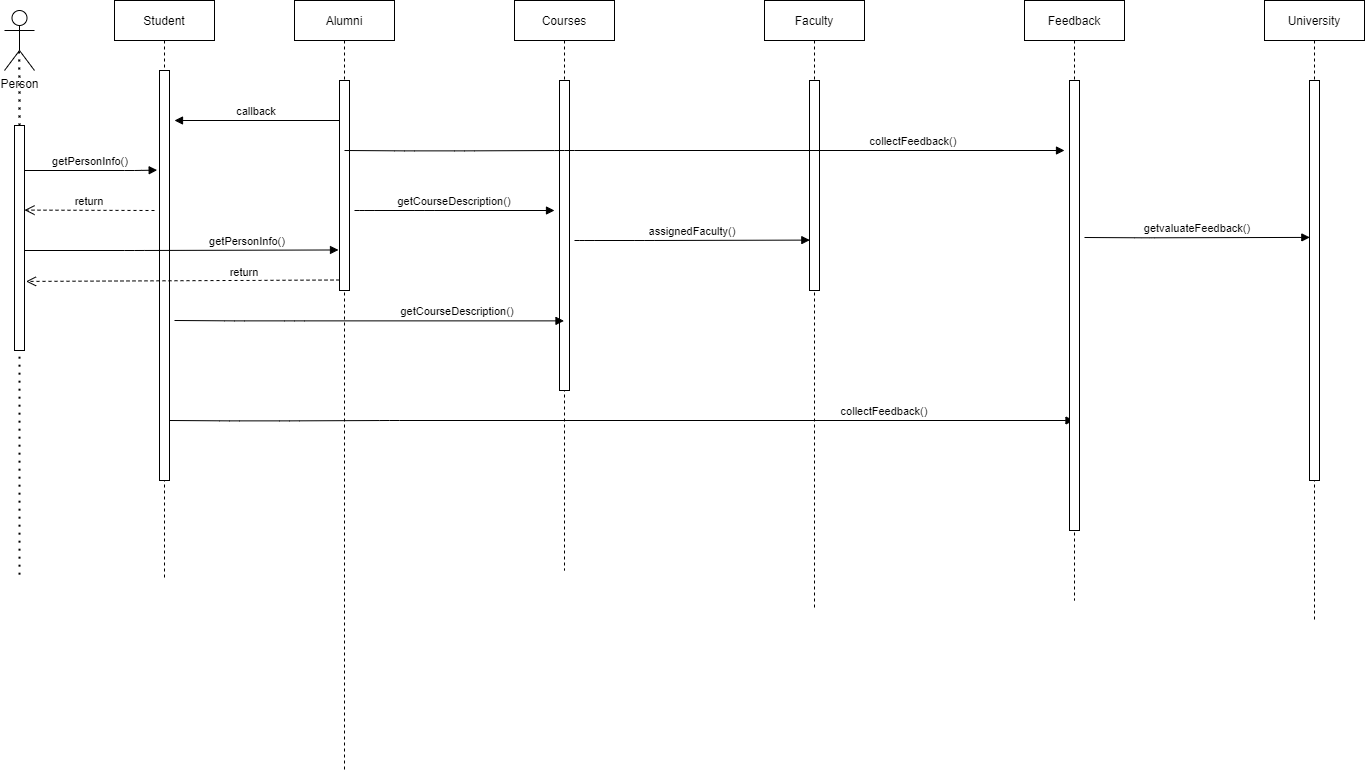

The diagram above was exported from draw.io. Its source (the exported page's mxGraphModel, read from the mxfile embedded in the PNG):
<mxGraphModel dx="852" dy="494" grid="1" gridSize="10" guides="1" tooltips="1" connect="1" arrows="1" fold="1" page="1" pageScale="1" pageWidth="850" pageHeight="1100" math="0" shadow="0">
  <root>
    <mxCell id="0" />
    <mxCell id="1" parent="0" />
    <mxCell id="3nuBFxr9cyL0pnOWT2aG-1" value="Student" style="shape=umlLifeline;perimeter=lifelinePerimeter;container=1;collapsible=0;recursiveResize=0;rounded=0;shadow=0;strokeWidth=1;" parent="1" vertex="1">
      <mxGeometry x="120" y="80" width="100" height="580" as="geometry" />
    </mxCell>
    <mxCell id="3nuBFxr9cyL0pnOWT2aG-2" value="" style="points=[];perimeter=orthogonalPerimeter;rounded=0;shadow=0;strokeWidth=1;" parent="3nuBFxr9cyL0pnOWT2aG-1" vertex="1">
      <mxGeometry x="45" y="70" width="10" height="410" as="geometry" />
    </mxCell>
    <mxCell id="3nuBFxr9cyL0pnOWT2aG-5" value="Alumni" style="shape=umlLifeline;perimeter=lifelinePerimeter;container=1;collapsible=0;recursiveResize=0;rounded=0;shadow=0;strokeWidth=1;" parent="1" vertex="1">
      <mxGeometry x="300" y="80" width="100" height="770" as="geometry" />
    </mxCell>
    <mxCell id="3nuBFxr9cyL0pnOWT2aG-6" value="" style="points=[];perimeter=orthogonalPerimeter;rounded=0;shadow=0;strokeWidth=1;" parent="3nuBFxr9cyL0pnOWT2aG-5" vertex="1">
      <mxGeometry x="45" y="80" width="10" height="210" as="geometry" />
    </mxCell>
    <mxCell id="GuNziohdNvutb4p1fC5Q-46" value="collectFeedback()" style="verticalAlign=bottom;endArrow=block;shadow=0;strokeWidth=1;" parent="3nuBFxr9cyL0pnOWT2aG-5" target="GuNziohdNvutb4p1fC5Q-32" edge="1">
      <mxGeometry x="0.581" relative="1" as="geometry">
        <mxPoint x="-125" y="420" as="sourcePoint" />
        <mxPoint x="264.5" y="420.37" as="targetPoint" />
        <Array as="points">
          <mxPoint x="-65" y="420.37" />
          <mxPoint x="-5" y="420.37" />
          <mxPoint x="95" y="420" />
        </Array>
        <mxPoint as="offset" />
      </mxGeometry>
    </mxCell>
    <mxCell id="3nuBFxr9cyL0pnOWT2aG-7" value="return" style="verticalAlign=bottom;endArrow=open;dashed=1;endSize=8;exitX=0;exitY=0.95;shadow=0;strokeWidth=1;entryX=1.15;entryY=0.693;entryDx=0;entryDy=0;entryPerimeter=0;" parent="1" source="3nuBFxr9cyL0pnOWT2aG-6" target="GuNziohdNvutb4p1fC5Q-14" edge="1">
      <mxGeometry x="-0.3939" y="1" relative="1" as="geometry">
        <mxPoint x="275" y="236" as="targetPoint" />
        <mxPoint as="offset" />
      </mxGeometry>
    </mxCell>
    <mxCell id="3nuBFxr9cyL0pnOWT2aG-9" value="callback" style="verticalAlign=bottom;endArrow=block;entryX=1;entryY=0;shadow=0;strokeWidth=1;" parent="1" source="3nuBFxr9cyL0pnOWT2aG-6" edge="1">
      <mxGeometry relative="1" as="geometry">
        <mxPoint x="240" y="200" as="sourcePoint" />
        <mxPoint x="180" y="200" as="targetPoint" />
      </mxGeometry>
    </mxCell>
    <mxCell id="GuNziohdNvutb4p1fC5Q-1" value="Person" style="shape=umlActor;verticalLabelPosition=bottom;verticalAlign=top;html=1;outlineConnect=0;" parent="1" vertex="1">
      <mxGeometry x="10" y="90" width="30" height="60" as="geometry" />
    </mxCell>
    <mxCell id="GuNziohdNvutb4p1fC5Q-13" value="" style="endArrow=none;dashed=1;html=1;dashPattern=1 3;strokeWidth=2;rounded=0;edgeStyle=orthogonalEdgeStyle;startArrow=none;" parent="1" source="GuNziohdNvutb4p1fC5Q-14" edge="1">
      <mxGeometry width="50" height="50" relative="1" as="geometry">
        <mxPoint x="25" y="654.1666666666666" as="sourcePoint" />
        <mxPoint x="24.58" y="130" as="targetPoint" />
        <Array as="points" />
      </mxGeometry>
    </mxCell>
    <mxCell id="GuNziohdNvutb4p1fC5Q-14" value="" style="points=[];perimeter=orthogonalPerimeter;rounded=0;shadow=0;strokeWidth=1;" parent="1" vertex="1">
      <mxGeometry x="20" y="205" width="10" height="225" as="geometry" />
    </mxCell>
    <mxCell id="GuNziohdNvutb4p1fC5Q-15" value="" style="endArrow=none;dashed=1;html=1;dashPattern=1 3;strokeWidth=2;rounded=0;edgeStyle=orthogonalEdgeStyle;" parent="1" target="GuNziohdNvutb4p1fC5Q-14" edge="1">
      <mxGeometry width="50" height="50" relative="1" as="geometry">
        <mxPoint x="25" y="654.1666666666665" as="sourcePoint" />
        <mxPoint x="24.58000000000004" y="130" as="targetPoint" />
        <Array as="points">
          <mxPoint x="25" y="392" />
        </Array>
      </mxGeometry>
    </mxCell>
    <mxCell id="GuNziohdNvutb4p1fC5Q-16" value="getPersonInfo()" style="verticalAlign=bottom;endArrow=block;shadow=0;strokeWidth=1;entryX=-0.233;entryY=0.243;entryDx=0;entryDy=0;entryPerimeter=0;" parent="1" target="3nuBFxr9cyL0pnOWT2aG-2" edge="1">
      <mxGeometry relative="1" as="geometry">
        <mxPoint x="30" y="250.0000000000001" as="sourcePoint" />
        <mxPoint x="160" y="250" as="targetPoint" />
        <Array as="points">
          <mxPoint x="140" y="250" />
        </Array>
      </mxGeometry>
    </mxCell>
    <mxCell id="GuNziohdNvutb4p1fC5Q-18" value="return" style="verticalAlign=bottom;endArrow=open;dashed=1;endSize=8;exitX=0;exitY=0.95;shadow=0;strokeWidth=1;entryX=1;entryY=0.376;entryDx=0;entryDy=0;entryPerimeter=0;" parent="1" target="GuNziohdNvutb4p1fC5Q-14" edge="1">
      <mxGeometry relative="1" as="geometry">
        <mxPoint x="40" y="290" as="targetPoint" />
        <mxPoint x="160" y="289.9999999999998" as="sourcePoint" />
      </mxGeometry>
    </mxCell>
    <mxCell id="GuNziohdNvutb4p1fC5Q-26" value="getPersonInfo()" style="verticalAlign=bottom;endArrow=block;shadow=0;strokeWidth=1;entryX=-0.1;entryY=0.807;entryDx=0;entryDy=0;entryPerimeter=0;" parent="1" target="3nuBFxr9cyL0pnOWT2aG-6" edge="1">
      <mxGeometry x="0.4194" relative="1" as="geometry">
        <mxPoint x="30" y="330.0000000000001" as="sourcePoint" />
        <mxPoint x="340" y="330" as="targetPoint" />
        <Array as="points">
          <mxPoint x="140" y="330" />
        </Array>
        <mxPoint as="offset" />
      </mxGeometry>
    </mxCell>
    <mxCell id="GuNziohdNvutb4p1fC5Q-28" value="Courses" style="shape=umlLifeline;perimeter=lifelinePerimeter;container=1;collapsible=0;recursiveResize=0;rounded=0;shadow=0;strokeWidth=1;" parent="1" vertex="1">
      <mxGeometry x="520" y="80" width="100" height="570" as="geometry" />
    </mxCell>
    <mxCell id="GuNziohdNvutb4p1fC5Q-29" value="" style="points=[];perimeter=orthogonalPerimeter;rounded=0;shadow=0;strokeWidth=1;" parent="GuNziohdNvutb4p1fC5Q-28" vertex="1">
      <mxGeometry x="45" y="80" width="10" height="310" as="geometry" />
    </mxCell>
    <mxCell id="GuNziohdNvutb4p1fC5Q-30" value="Faculty" style="shape=umlLifeline;perimeter=lifelinePerimeter;container=1;collapsible=0;recursiveResize=0;rounded=0;shadow=0;strokeWidth=1;" parent="1" vertex="1">
      <mxGeometry x="770" y="80" width="100" height="610" as="geometry" />
    </mxCell>
    <mxCell id="GuNziohdNvutb4p1fC5Q-31" value="" style="points=[];perimeter=orthogonalPerimeter;rounded=0;shadow=0;strokeWidth=1;" parent="GuNziohdNvutb4p1fC5Q-30" vertex="1">
      <mxGeometry x="45" y="80" width="10" height="210" as="geometry" />
    </mxCell>
    <mxCell id="GuNziohdNvutb4p1fC5Q-32" value="Feedback" style="shape=umlLifeline;perimeter=lifelinePerimeter;container=1;collapsible=0;recursiveResize=0;rounded=0;shadow=0;strokeWidth=1;" parent="1" vertex="1">
      <mxGeometry x="1030" y="80" width="100" height="600" as="geometry" />
    </mxCell>
    <mxCell id="GuNziohdNvutb4p1fC5Q-33" value="" style="points=[];perimeter=orthogonalPerimeter;rounded=0;shadow=0;strokeWidth=1;" parent="GuNziohdNvutb4p1fC5Q-32" vertex="1">
      <mxGeometry x="45" y="80" width="10" height="450" as="geometry" />
    </mxCell>
    <mxCell id="GuNziohdNvutb4p1fC5Q-36" value="University" style="shape=umlLifeline;perimeter=lifelinePerimeter;container=1;collapsible=0;recursiveResize=0;rounded=0;shadow=0;strokeWidth=1;" parent="1" vertex="1">
      <mxGeometry x="1270" y="80" width="100" height="620" as="geometry" />
    </mxCell>
    <mxCell id="GuNziohdNvutb4p1fC5Q-37" value="" style="points=[];perimeter=orthogonalPerimeter;rounded=0;shadow=0;strokeWidth=1;" parent="GuNziohdNvutb4p1fC5Q-36" vertex="1">
      <mxGeometry x="45" y="80" width="10" height="400" as="geometry" />
    </mxCell>
    <mxCell id="GuNziohdNvutb4p1fC5Q-43" value="getCourseDescription()" style="verticalAlign=bottom;endArrow=block;shadow=0;strokeWidth=1;" parent="1" target="GuNziohdNvutb4p1fC5Q-28" edge="1">
      <mxGeometry x="0.4522" relative="1" as="geometry">
        <mxPoint x="180" y="400" as="sourcePoint" />
        <mxPoint x="322.6700000000001" y="400" as="targetPoint" />
        <Array as="points">
          <mxPoint x="240" y="400.37" />
          <mxPoint x="300" y="400.37" />
        </Array>
        <mxPoint as="offset" />
      </mxGeometry>
    </mxCell>
    <mxCell id="GuNziohdNvutb4p1fC5Q-44" value="getCourseDescription()" style="verticalAlign=bottom;endArrow=block;shadow=0;strokeWidth=1;" parent="1" edge="1">
      <mxGeometry relative="1" as="geometry">
        <mxPoint x="360" y="290" as="sourcePoint" />
        <mxPoint x="560" y="290" as="targetPoint" />
        <Array as="points">
          <mxPoint x="370.3" y="290" />
          <mxPoint x="430.3" y="290" />
        </Array>
        <mxPoint as="offset" />
      </mxGeometry>
    </mxCell>
    <mxCell id="GuNziohdNvutb4p1fC5Q-45" value="assignedFaculty()" style="verticalAlign=bottom;endArrow=block;shadow=0;strokeWidth=1;entryX=0.033;entryY=0.76;entryDx=0;entryDy=0;entryPerimeter=0;" parent="1" target="GuNziohdNvutb4p1fC5Q-31" edge="1">
      <mxGeometry relative="1" as="geometry">
        <mxPoint x="580" y="320" as="sourcePoint" />
        <mxPoint x="810" y="320" as="targetPoint" />
        <Array as="points">
          <mxPoint x="590.3" y="320" />
          <mxPoint x="650.3" y="320" />
        </Array>
        <mxPoint as="offset" />
      </mxGeometry>
    </mxCell>
    <mxCell id="GuNziohdNvutb4p1fC5Q-47" value="collectFeedback()" style="verticalAlign=bottom;endArrow=block;shadow=0;strokeWidth=1;" parent="1" edge="1">
      <mxGeometry x="0.581" relative="1" as="geometry">
        <mxPoint x="350" y="230" as="sourcePoint" />
        <mxPoint x="1070" y="230" as="targetPoint" />
        <Array as="points">
          <mxPoint x="410" y="230.37" />
          <mxPoint x="470" y="230.37" />
          <mxPoint x="570" y="230" />
        </Array>
        <mxPoint as="offset" />
      </mxGeometry>
    </mxCell>
    <mxCell id="GuNziohdNvutb4p1fC5Q-48" value="getvaluateFeedback()" style="verticalAlign=bottom;endArrow=block;shadow=0;strokeWidth=1;entryX=0.033;entryY=0.76;entryDx=0;entryDy=0;entryPerimeter=0;" parent="1" edge="1">
      <mxGeometry relative="1" as="geometry">
        <mxPoint x="1090" y="317" as="sourcePoint" />
        <mxPoint x="1315.3300000000002" y="316.91" as="targetPoint" />
        <Array as="points">
          <mxPoint x="1150.3" y="317.31" />
        </Array>
        <mxPoint as="offset" />
      </mxGeometry>
    </mxCell>
  </root>
</mxGraphModel>